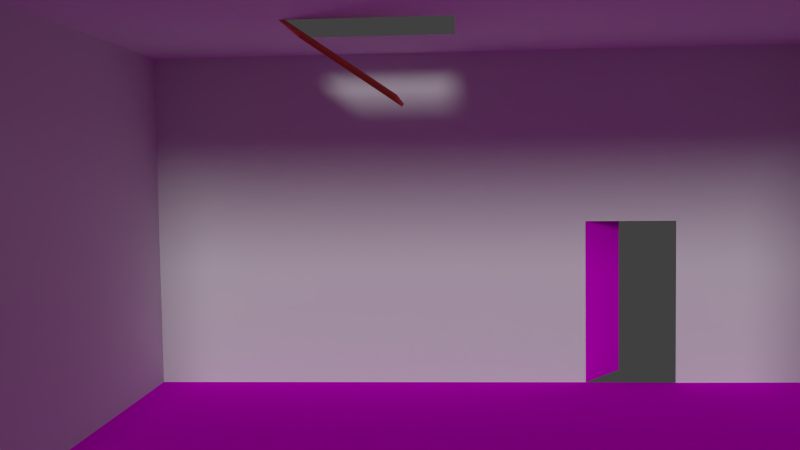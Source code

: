 # Source: S-W-Flur-mit-Dachbden.blend  (saved by Blender 2.76.0; exported with 4.5.12 LTS)
import bpy
from mathutils import Matrix  # noqa: F401  (used for matrix-valued properties, if any)

bpy.ops.wm.read_factory_settings(use_empty=True)
scene = bpy.context.scene
scene.name = 'Scene'

# ---- collections
col_collection_1 = bpy.data.collections.new('Collection 1'); scene.collection.children.link(col_collection_1)

# ---- images (referenced by path relative to the original .blend; pixels are not part of the script)
import os
ASSET_DIR = os.environ.get("B2B_ASSET_DIR", "")  # directory of the original .blend (textures are referenced by path, not embedded)
HERE = os.path.dirname(os.path.abspath(__file__))  # packed textures are extracted next to this script under _unpacked/

def load_image(name, relpath, width, height, colorspace="sRGB"):
    """Load a texture the original file referenced (path relative to the .blend, or extracted next to this script)."""
    p = next((c for c in (os.path.join(HERE, relpath), os.path.join(ASSET_DIR, relpath)) if relpath and os.path.exists(c)), "")
    if p:
        img = bpy.data.images.load(p, check_existing=True)
        img.name = name
    else:  # same state as the original file: an image datablock whose file is absent (Cycles renders it pink)
        img = bpy.data.images.new(name, width, height)
        img.source = "FILE"
        img.filepath = "//" + (relpath or name)
    img.colorspace_settings.name = colorspace
    return img
img_holzboden_png = load_image('Holzboden.png', 'Holzboden.png', 1024, 1024, 'sRGB')
img_holzt_r_jpg = load_image('Holztür.jpg', 'Holztür.jpg', 1024, 1024, 'sRGB')

# ---- materials (node trees are filled in below, after node groups)
mat_material = bpy.data.materials.new('Material')
mat_material.alpha_threshold = 0.0
mat_material.roughness = 0.5
mat_material.line_color = (0.0, 0.0, 0.0, 1.0)
mat_material_001 = bpy.data.materials.new('Material.001')
mat_material_001.alpha_threshold = 0.0
mat_material_001.roughness = 0.5
mat_material_002 = bpy.data.materials.new('Material.002')
mat_material_002.alpha_threshold = 0.0
mat_material_002.roughness = 0.5
mat_material_003 = bpy.data.materials.new('Material.003')
mat_material_003.alpha_threshold = 0.0
mat_material_003.roughness = 0.5

# ---- material node trees
mat_material_001.use_nodes = True; mat_material_001.node_tree.nodes.clear()
_N = mat_material_001.node_tree.nodes; _L = mat_material_001.node_tree.links
n0 = _N.new('ShaderNodeOutputMaterial'); n0.name = 'Material Output'; n0.location = (300, 300)
n1 = _N.new('ShaderNodeBsdfDiffuse'); n1.name = 'Diffuse BSDF'; n1.location = (10, 300)
n1.inputs[0].default_value = (0.8, 0.207, 0.0948, 1.0)
_L.new(n1.outputs[0], n0.inputs[0])
n0.is_active_output = True
mat_material_002.use_nodes = True; mat_material_002.node_tree.nodes.clear()
_N = mat_material_002.node_tree.nodes; _L = mat_material_002.node_tree.links
n0 = _N.new('ShaderNodeOutputMaterial'); n0.name = 'Material Output'; n0.location = (300, 300)
n1 = _N.new('ShaderNodeBsdfDiffuse'); n1.name = 'Diffuse BSDF'; n1.location = (10, 300)
n2 = _N.new('ShaderNodeTexImage'); n2.name = 'Image Texture'; n2.location = (-180, 300)
n2.width = 140
n2.image = img_holzboden_png
_L.new(n1.outputs[0], n0.inputs[0])
_L.new(n2.outputs[0], n1.inputs[0])
n0.is_active_output = True
mat_material_003.use_nodes = True; mat_material_003.node_tree.nodes.clear()
_N = mat_material_003.node_tree.nodes; _L = mat_material_003.node_tree.links
n0 = _N.new('ShaderNodeOutputMaterial'); n0.name = 'Material Output'; n0.location = (300, 300)
n1 = _N.new('ShaderNodeBsdfDiffuse'); n1.name = 'Diffuse BSDF'; n1.location = (10, 300)
n2 = _N.new('ShaderNodeTexImage'); n2.name = 'Image Texture'; n2.location = (-180, 300)
n2.width = 140
n2.image = img_holzt_r_jpg
_L.new(n1.outputs[0], n0.inputs[0])
_L.new(n2.outputs[0], n1.inputs[0])
n0.is_active_output = True

# ---- world
world_world = bpy.data.worlds.new('World'); scene.world = world_world
world_world.color = (0.05088, 0.05088, 0.05088)
world_world.use_sun_shadow = False
world_world.sun_shadow_jitter_overblur = 0.0
world_world.cycles.sampling_method = 'MANUAL'
world_world.cycles.sample_map_resolution = 256

# ---- cameras
cam_camera = bpy.data.cameras.new('Camera')
cam_camera.clip_end = 100.0
cam_camera.lens = 35.0
cam_camera.sensor_width = 32.0
cam_camera.sensor_height = 18.0
cam_camera.ortho_scale = 7.314
cam_camera.dof.focus_distance = 0.0

# ---- lights
light_lamp = bpy.data.lights.new('Lamp', 'SUN')
light_lamp.transmission_factor = 0.0
light_lamp.cutoff_distance = 30.0
light_lamp.angle = 0.1993
light_lamp.energy = 1.0
light_lamp.shadow_buffer_clip_start = 1.001
light_lamp.shadow_soft_size = 0.1
light_lamp.shadow_cascade_max_distance = 1000.0
light_lamp.cycles.use_multiple_importance_sampling = False

# ---- meshes
me_cube = bpy.data.meshes.new('Cube')
me_cube.from_pydata([(1.0, 1.0, -1.0), (1.0, -1.0, -1.0), (-1.0, -1.0, -1.0), (-1.0, 1.0, -1.0), (1.0, 1.0, 1.0), (1.0, -1.0, 1.0), (-1.0, -1.0, 1.0), (-1.0, 1.0, 1.0), (1.0, 1.0, -0.02208), (1.0, -1.0, -0.02208), (-1.0, -1.0, -0.02208), (-1.0, 1.0, -0.02208), (1.0, 0.5739, -1.0), (-1.001, 0.5726, -1.003), (1.0, -0.07977, 1.0), (-1.0, -0.07976, 1.0), (-1.001, 0.5726, -0.02509), (1.0, 0.3048, -1.0), (1.0, -0.4874, 1.0), (-1.0, 0.3048, -1.0), (-1.0, -0.4874, 1.0), (-1.0, 0.3048, -0.02208), (-0.6518, 1.0, -1.0), (-0.6518, -1.0, -1.0), (-0.6518, 1.0, 1.0), (-0.6518, -1.0, 1.0), (-0.6518, 1.0, -0.02208), (-0.6518, -1.0, -0.02208), (-0.6518, -0.07976, 1.0), (-0.6518, 0.5739, -1.0), (-0.6518, -0.4874, 1.0), (-0.6518, 0.3048, -1.0), (-0.3789, -0.07976, 1.0), (-0.3789, -0.4874, 1.0), (-0.3789, 1.0, -1.0), (-0.3789, -1.0, -1.0), (-0.3789, 1.0, 1.0), (-0.3789, -1.0, 1.0), (-0.3789, 1.0, -0.02208), (-0.3789, -1.0, -0.02208), (-0.3789, 0.5739, -1.0), (-0.3789, 0.3048, -1.0), (-1.0, 0.3048, -1.0), (-1.0, 0.3048, -0.02208), (-1.166, 0.4336, -1.0), (-1.166, 0.4336, -0.02209), (-0.594, -0.2158, 0.6209), (-0.3212, -0.2158, 0.6209), (-0.6518, -0.4826, 1.014), (-0.3789, -0.4826, 1.014), (-0.594, -0.211, 0.6346), (-0.3212, -0.211, 0.6346)], [], [(31, 23, 2, 19), (30, 20, 6, 25), (24, 26, 11, 7), (27, 25, 6, 10), (16, 15, 7, 11), (26, 22, 3, 11), (13, 16, 11, 3), (23, 27, 10, 2), (42, 43, 45, 44), (21, 20, 15, 16), (24, 7, 15, 28), (22, 29, 13, 3), (10, 6, 20, 21), (2, 10, 21, 19), (28, 15, 20, 30), (29, 31, 19, 13), (40, 41, 31, 29), (19, 21, 43, 42), (34, 40, 29, 22), (36, 24, 28, 32), (35, 39, 27, 23), (38, 34, 22, 26), (39, 37, 25, 27), (36, 38, 26, 24), (33, 30, 25, 37), (41, 35, 23, 31), (17, 1, 35, 41), (18, 33, 37, 5), (4, 8, 38, 36), (9, 5, 37, 39), (8, 0, 34, 38), (1, 9, 39, 35), (4, 36, 32, 14), (0, 12, 40, 34), (14, 32, 33, 18), (12, 17, 41, 40), (33, 47, 51, 49), (48, 49, 51, 50), (47, 46, 50, 51), (46, 30, 48, 50), (30, 33, 49, 48)])
me_cube.polygons.foreach_set('material_index', [2, 0, 0, 0, 0, 0, 0, 0, 3, 0, 0, 2, 0, 0, 0, 2, 2, 0, 2, 0, 0, 0, 0, 0, 0, 2, 2, 0, 0, 0, 0, 0, 0, 2, 0, 2, 1, 1, 1, 1, 1])
_uv = me_cube.uv_layers.new(name='UVMap')
_uv.uv.foreach_set('vector', [5.209, 2.703, 5.209, -6.728, 7.725, -6.728, 7.725, 2.703, 0.0, 0.0, 0.0, 0.0, 0.0, 0.0, 0.0, 0.0, 0.0, 0.0, 0.0, 0.0, 0.0, 0.0, 0.0, 0.0, 0.0, 0.0, 0.0, 0.0, 0.0, 0.0, 0.0, 0.0, 0.0, 0.0, 0.0, 0.0, 0.0, 0.0, 0.0, 0.0, 0.0, 0.0, 0.0, 0.0, 0.0, 0.0, 0.0, 0.0, 0.0, 0.0, 0.0, 0.0, 0.0, 0.0, 0.0, 0.0, 0.0, 0.0, 0.0, 0.0, 0.0, 0.0, 0.0, 0.0, 0.9995, 5.447e-05, 0.9995, 0.9982, 4.63e-05, 0.9999, 4.63e-05, 4.63e-05, 0.0, 0.0, 0.0, 0.0, 0.0, 0.0, 0.0, 0.0, 0.0, 0.0, 0.0, 0.0, 0.0, 0.0, 0.0, 0.0, 5.209, 7.727, 5.209, 4.648, 7.73, 4.638, 7.725, 7.727, 0.0, 0.0, 0.0, 0.0, 0.0, 0.0, 0.0, 0.0, 0.0, 0.0, 0.0, 0.0, 0.0, 0.0, 0.0, 0.0, 0.0, 0.0, 0.0, 0.0, 0.0, 0.0, 0.0, 0.0, 5.209, 4.648, 5.209, 2.703, 7.725, 2.703, 7.73, 4.638, 3.237, 4.648, 3.237, 2.703, 5.209, 2.703, 5.209, 4.648, 0.0, 0.0, 0.0, 0.0, 0.0, 0.0, 0.0, 0.0, 3.237, 7.727, 3.237, 4.648, 5.209, 4.648, 5.209, 7.727, 0.0, 0.0, 0.0, 0.0, 0.0, 0.0, 0.0, 0.0, 0.0, 0.0, 0.0, 0.0, 0.0, 0.0, 0.0, 0.0, 0.0, 0.0, 0.0, 0.0, 0.0, 0.0, 0.0, 0.0, 0.0, 0.0, 0.0, 0.0, 0.0, 0.0, 0.0, 0.0, 0.0, 0.0, 0.0, 0.0, 0.0, 0.0, 0.0, 0.0, 0.0, 0.0, 0.0, 0.0, 0.0, 0.0, 0.0, 0.0, 3.237, 2.703, 3.236, -6.728, 5.209, -6.728, 5.209, 2.703, -6.73, 2.703, -6.73, -6.728, 3.236, -6.728, 3.237, 2.703, 0.0, 0.0, 0.0, 0.0, 0.0, 0.0, 0.0, 0.0, 0.0, 0.0, 0.0, 0.0, 0.0, 0.0, 0.0, 0.0, 0.0, 0.0, 0.0, 0.0, 0.0, 0.0, 0.0, 0.0, 0.0, 0.0, 0.0, 0.0, 0.0, 0.0, 0.0, 0.0, 0.0, 0.0, 0.0, 0.0, 0.0, 0.0, 0.0, 0.0, 0.0, 0.0, 0.0, 0.0, 0.0, 0.0, 0.0, 0.0, -6.73, 7.727, -6.73, 4.648, 3.237, 4.648, 3.237, 7.727, 0.0, 0.0, 0.0, 0.0, 0.0, 0.0, 0.0, 0.0, -6.73, 4.648, -6.73, 2.703, 3.237, 2.703, 3.237, 4.648, 0.0, 0.0, 0.0, 0.0, 0.0, 0.0, 0.0, 0.0, 0.0, 0.0, 0.0, 0.0, 0.0, 0.0, 0.0, 0.0, 0.0, 0.0, 0.0, 0.0, 0.0, 0.0, 0.0, 0.0, 0.0, 0.0, 0.0, 0.0, 0.0, 0.0, 0.0, 0.0, 0.0, 0.0, 0.0, 0.0, 0.0, 0.0, 0.0, 0.0])
me_cube.materials.append(mat_material)
me_cube.materials.append(mat_material_001)
me_cube.materials.append(mat_material_002)
me_cube.materials.append(mat_material_003)
me_cube.use_remesh_preserve_volume = False
me_cube.use_remesh_preserve_attributes = False
me_cube.use_mirror_vertex_groups = False
me_cube.update()

# ---- objects
ob_cube = bpy.data.objects.new('Cube', me_cube)
ob_lamp = bpy.data.objects.new('Lamp', light_lamp)
ob_camera = bpy.data.objects.new('Camera', cam_camera)

# ---- transforms, parenting, visibility, modifiers, constraints
ob_cube.location = (0.0, 0.0, 4.0)
ob_cube.scale = (8.0, 8.0, 4.0)
ob_cube.lock_rotations_4d = False
ob_cube.empty_display_type = 'ARROWS'
ob_cube.lineart.crease_threshold = 0.0
ob_lamp.location = (11.14, 2.219, 5.904)
ob_lamp.rotation_euler = (1.191, -0.9381, 1.898)
ob_lamp.lock_rotations_4d = False
ob_lamp.empty_display_type = 'ARROWS'
ob_lamp.color = (0.0, 0.0, 0.0, 0.0)
ob_lamp.lineart.crease_threshold = 0.0
ob_camera.location = (13.2, -0.6378, 5.142)
ob_camera.rotation_euler = (1.511, 0.01482, 1.635)
ob_camera.lock_rotations_4d = False
ob_camera.empty_display_type = 'ARROWS'
ob_camera.color = (0.0, 0.0, 0.0, 0.0)
ob_camera.display_type = 'WIRE'
ob_camera.lineart.crease_threshold = 0.0

# ---- collection membership
col_collection_1.objects.link(ob_cube)
col_collection_1.objects.link(ob_lamp)
col_collection_1.objects.link(ob_camera)

# ---- scene / render settings (as saved in the file)
scene.camera = ob_camera
scene.frame_start = 1; scene.frame_end = 250; scene.frame_set(1)
scene.render.engine = 'CYCLES'
scene.render.resolution_percentage = 50
scene.render.dither_intensity = 0.0
scene.cycles.use_denoising = False
scene.cycles.samples = 10
scene.cycles.sampling_pattern = 'TABULATED_SOBOL'
scene.cycles.light_sampling_threshold = 0.0
scene.cycles.use_adaptive_sampling = False
scene.cycles.use_light_tree = False
scene.cycles.blur_glossy = 0.0
scene.cycles.pixel_filter_type = 'GAUSSIAN'
scene.cycles.sample_clamp_indirect = 0.0
scene.view_settings.view_transform = 'Standard'
bpy.context.view_layer.update()
